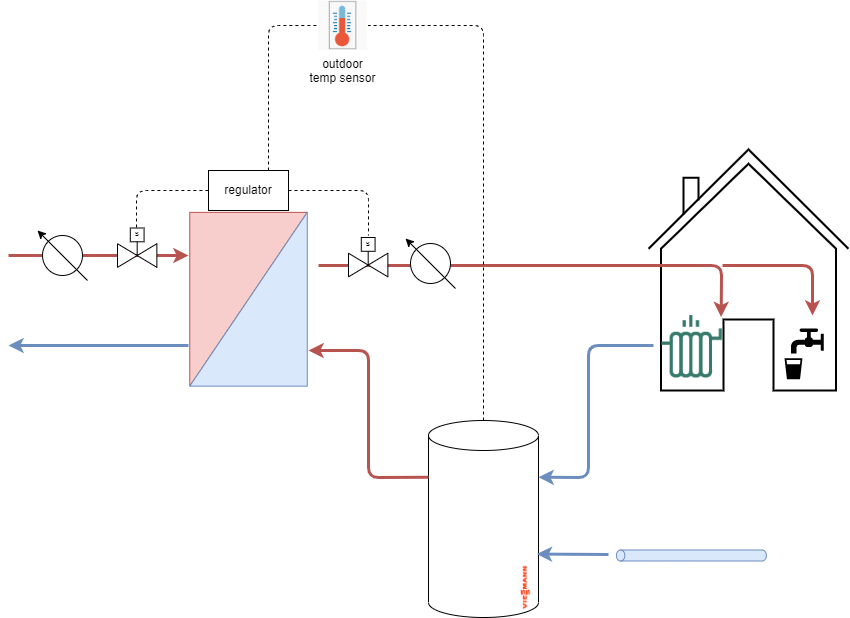

The diagram above was exported from draw.io. Its source (the exported page's mxGraphModel, read from the mxfile embedded in the PNG):
<mxGraphModel dx="1264" dy="882" grid="1" gridSize="10" guides="1" tooltips="1" connect="1" arrows="1" fold="1" page="1" pageScale="1" pageWidth="1169" pageHeight="827" math="0" shadow="0">
  <root>
    <mxCell id="0" />
    <mxCell id="1" parent="0" />
    <mxCell id="YDKRliFs4QCTe5bH3c-U-1" value="" style="html=1;verticalLabelPosition=bottom;align=center;labelBackgroundColor=#ffffff;verticalAlign=top;strokeWidth=2;strokeColor=#000000;fillColor=#ffffff;shadow=0;dashed=0;shape=mxgraph.ios7.icons.home;" parent="1" vertex="1">
      <mxGeometry x="920" y="159" width="200" height="241" as="geometry" />
    </mxCell>
    <mxCell id="pZOcGlAKELL5YE2zE3uC-6" value="" style="endArrow=classic;html=1;strokeWidth=3;exitX=0;exitY=0.75;exitDx=0;exitDy=0;fillColor=#dae8fc;strokeColor=#6c8ebf;&#10;&#10;points=[[0.5,0]]" parent="1" edge="1">
      <mxGeometry width="50" height="50" relative="1" as="geometry">
        <mxPoint x="460" y="355" as="sourcePoint" />
        <mxPoint x="280" y="355" as="targetPoint" />
      </mxGeometry>
    </mxCell>
    <mxCell id="pZOcGlAKELL5YE2zE3uC-20" value="" style="endArrow=classic;html=1;entryX=0;entryY=0.25;entryDx=0;entryDy=0;fillColor=#f8cecc;strokeColor=#b85450;strokeWidth=3;" parent="1" edge="1">
      <mxGeometry width="50" height="50" relative="1" as="geometry">
        <mxPoint x="280" y="265" as="sourcePoint" />
        <mxPoint x="460" y="265" as="targetPoint" />
      </mxGeometry>
    </mxCell>
    <mxCell id="pZOcGlAKELL5YE2zE3uC-18" value="" style="verticalLabelPosition=bottom;align=center;html=1;verticalAlign=top;pointerEvents=1;dashed=0;shape=mxgraph.pid2valves.valve;valveType=gate;actuator=solenoid;aspect=fixed;fillColor=#FFFFFF;" parent="1" vertex="1">
      <mxGeometry x="389" y="237.5" width="39.37" height="39.36" as="geometry" />
    </mxCell>
    <mxCell id="pZOcGlAKELL5YE2zE3uC-10" value="" style="group" parent="1" vertex="1" connectable="0">
      <mxGeometry x="309" y="240" width="50" height="50" as="geometry" />
    </mxCell>
    <mxCell id="pZOcGlAKELL5YE2zE3uC-9" value="" style="group" parent="pZOcGlAKELL5YE2zE3uC-10" vertex="1" connectable="0">
      <mxGeometry width="50" height="50" as="geometry" />
    </mxCell>
    <mxCell id="pZOcGlAKELL5YE2zE3uC-7" value="" style="ellipse;whiteSpace=wrap;html=1;aspect=fixed;" parent="pZOcGlAKELL5YE2zE3uC-9" vertex="1">
      <mxGeometry x="5" y="5" width="40" height="40" as="geometry" />
    </mxCell>
    <mxCell id="pZOcGlAKELL5YE2zE3uC-8" value="" style="endArrow=classic;html=1;strokeWidth=1;" parent="pZOcGlAKELL5YE2zE3uC-9" edge="1">
      <mxGeometry width="50" height="50" relative="1" as="geometry">
        <mxPoint x="50" y="50" as="sourcePoint" />
        <mxPoint as="targetPoint" />
      </mxGeometry>
    </mxCell>
    <mxCell id="pZOcGlAKELL5YE2zE3uC-21" value="regulator" style="rounded=0;whiteSpace=wrap;html=1;fillColor=#FFFFFF;" parent="1" vertex="1">
      <mxGeometry x="480" y="180" width="80" height="40" as="geometry" />
    </mxCell>
    <mxCell id="pZOcGlAKELL5YE2zE3uC-22" value="" style="endArrow=none;dashed=1;html=1;strokeWidth=1;fillColor=#f5f5f5;strokeColor=#000000;entryX=0;entryY=0.5;entryDx=0;entryDy=0;exitX=0.483;exitY=-0.013;exitDx=0;exitDy=0;exitPerimeter=0;" parent="1" source="pZOcGlAKELL5YE2zE3uC-18" target="pZOcGlAKELL5YE2zE3uC-21" edge="1">
      <mxGeometry width="50" height="50" relative="1" as="geometry">
        <mxPoint x="349.5" y="190" as="sourcePoint" />
        <mxPoint x="399.5" y="140" as="targetPoint" />
        <Array as="points">
          <mxPoint x="408" y="200" />
        </Array>
      </mxGeometry>
    </mxCell>
    <mxCell id="pZOcGlAKELL5YE2zE3uC-25" value="" style="endArrow=none;dashed=1;html=1;strokeColor=#000000;strokeWidth=1;entryX=0;entryY=0.5;entryDx=0;entryDy=0;exitX=0.75;exitY=0;exitDx=0;exitDy=0;" parent="1" source="pZOcGlAKELL5YE2zE3uC-21" target="pZOcGlAKELL5YE2zE3uC-27" edge="1">
      <mxGeometry width="50" height="50" relative="1" as="geometry">
        <mxPoint x="500" y="510" as="sourcePoint" />
        <mxPoint x="550" y="460" as="targetPoint" />
        <Array as="points">
          <mxPoint x="540" y="35" />
        </Array>
      </mxGeometry>
    </mxCell>
    <mxCell id="pZOcGlAKELL5YE2zE3uC-27" value="outdoor&#10;temp sensor" style="shape=image;imageAspect=0;aspect=fixed;verticalLabelPosition=bottom;verticalAlign=top;fillColor=#FFFFFF;image=data:image/png,(base64 omitted: 16308 chars);" parent="1" vertex="1">
      <mxGeometry x="589.5" y="10" width="50" height="50" as="geometry" />
    </mxCell>
    <mxCell id="pZOcGlAKELL5YE2zE3uC-29" value="" style="endArrow=classic;html=1;strokeWidth=3;fillColor=#dae8fc;strokeColor=#6c8ebf;&#10;&#10;points=[[0.5,0]];entryX=1;entryY=0;entryDx=0;entryDy=56.75;entryPerimeter=0;" parent="1" target="2zdTmhWeL2RNBixv9szH-10" edge="1">
      <mxGeometry width="50" height="50" relative="1" as="geometry">
        <mxPoint x="925" y="355" as="sourcePoint" />
        <mxPoint x="585" y="355" as="targetPoint" />
        <Array as="points">
          <mxPoint x="860" y="355" />
          <mxPoint x="860" y="487" />
        </Array>
      </mxGeometry>
    </mxCell>
    <mxCell id="YDKRliFs4QCTe5bH3c-U-3" value="" style="endArrow=none;dashed=1;html=1;strokeWidth=1;fillColor=#f5f5f5;strokeColor=#000000;entryX=0.508;entryY=-0.051;entryDx=0;entryDy=0;exitX=1;exitY=0.5;exitDx=0;exitDy=0;entryPerimeter=0;" parent="1" source="pZOcGlAKELL5YE2zE3uC-21" target="YDKRliFs4QCTe5bH3c-U-2" edge="1">
      <mxGeometry width="50" height="50" relative="1" as="geometry">
        <mxPoint x="639.5157099999999" y="160.98831999999993" as="sourcePoint" />
        <mxPoint x="720.5" y="124" as="targetPoint" />
        <Array as="points">
          <mxPoint x="640" y="200" />
        </Array>
      </mxGeometry>
    </mxCell>
    <mxCell id="CH1axHm0-VH0vn-Yn9u0-17" value="" style="shape=mxgraph.signs.food.drinking_water_2;html=1;fillColor=#000000;strokeColor=none;verticalLabelPosition=bottom;verticalAlign=top;align=center;aspect=fixed;" parent="1" vertex="1">
      <mxGeometry x="1056" y="338" width="39.37" height="50.77" as="geometry" />
    </mxCell>
    <mxCell id="wZuTnyYJrUG76MHJcJCA-1" value="" style="shape=image;imageAspect=0;aspect=fixed;verticalLabelPosition=bottom;verticalAlign=top;image=data:image/png,(base64 omitted: 1512 chars);" parent="1" vertex="1">
      <mxGeometry x="923.5" y="316.5" width="78.74" height="78.73" as="geometry" />
    </mxCell>
    <mxCell id="2zdTmhWeL2RNBixv9szH-6" value="" style="verticalLabelPosition=bottom;verticalAlign=top;html=1;shape=mxgraph.basic.orthogonal_triangle;rotation=90;fillColor=#f8cecc;strokeColor=#b85450;" parent="1" vertex="1">
      <mxGeometry x="433.13" y="250" width="173.75" height="117.5" as="geometry" />
    </mxCell>
    <mxCell id="2zdTmhWeL2RNBixv9szH-7" value="" style="verticalLabelPosition=bottom;verticalAlign=top;html=1;shape=mxgraph.basic.orthogonal_triangle;rotation=-90;fillColor=#dae8fc;strokeColor=#6c8ebf;" parent="1" vertex="1">
      <mxGeometry x="433.13" y="250" width="173.75" height="117.5" as="geometry" />
    </mxCell>
    <mxCell id="2zdTmhWeL2RNBixv9szH-10" value="" style="shape=cylinder3;whiteSpace=wrap;html=1;boundedLbl=1;backgroundOutline=1;size=15;" parent="1" vertex="1">
      <mxGeometry x="700" y="430" width="110" height="197" as="geometry" />
    </mxCell>
    <mxCell id="ZUOAvI3vMMG7CVojpVU5-3" value="" style="endArrow=classic;html=1;fillColor=#f8cecc;strokeColor=#b85450;strokeWidth=3;entryX=0.8;entryY=0.668;entryDx=0;entryDy=0;entryPerimeter=0;" parent="1" edge="1">
      <mxGeometry width="50" height="50" relative="1" as="geometry">
        <mxPoint x="994" y="275" as="sourcePoint" />
        <mxPoint x="1084" y="324.98800000000006" as="targetPoint" />
        <Array as="points">
          <mxPoint x="1084" y="275" />
        </Array>
      </mxGeometry>
    </mxCell>
    <mxCell id="ZUOAvI3vMMG7CVojpVU5-4" value="" style="shape=image;verticalLabelPosition=bottom;labelBackgroundColor=default;verticalAlign=top;aspect=fixed;imageAspect=0;image=https://www.viessmann.pl/content/dam/vi-brands/DE/Logo/viessmann-logo.png/_jcr_content/renditions/original./viessmann-logo.png;rotation=-180;direction=south;" parent="1" vertex="1">
      <mxGeometry x="783.4949999999999" y="569.995" width="26.5" height="48.19" as="geometry" />
    </mxCell>
    <mxCell id="ZUOAvI3vMMG7CVojpVU5-5" value="" style="endArrow=classic;html=1;fillColor=#f8cecc;strokeColor=#b85450;strokeWidth=3;exitX=1;exitY=0.25;exitDx=0;exitDy=0;entryX=0.75;entryY=0;entryDx=0;entryDy=0;" parent="1" edge="1">
      <mxGeometry width="50" height="50" relative="1" as="geometry">
        <mxPoint x="590" y="275" as="sourcePoint" />
        <mxPoint x="992.5549999999998" y="326.5" as="targetPoint" />
        <Array as="points">
          <mxPoint x="993" y="275" />
        </Array>
      </mxGeometry>
    </mxCell>
    <mxCell id="ZUOAvI3vMMG7CVojpVU5-6" value="" style="endArrow=classic;html=1;strokeWidth=3;fillColor=#dae8fc;strokeColor=#6c8ebf;&#10;&#10;points=[[0.5,0]];entryX=0.985;entryY=0.678;entryDx=0;entryDy=0;entryPerimeter=0;" parent="1" target="2zdTmhWeL2RNBixv9szH-10" edge="1">
      <mxGeometry width="50" height="50" relative="1" as="geometry">
        <mxPoint x="880" y="564" as="sourcePoint" />
        <mxPoint x="540" y="400" as="targetPoint" />
        <Array as="points" />
      </mxGeometry>
    </mxCell>
    <mxCell id="ZUOAvI3vMMG7CVojpVU5-7" value="" style="shape=cylinder3;whiteSpace=wrap;html=1;boundedLbl=1;backgroundOutline=1;size=4.2241668701171875;fillColor=#dae8fc;strokeColor=#6c8ebf;rotation=-90;" parent="1" vertex="1">
      <mxGeometry x="957.37" y="490" width="11" height="150" as="geometry" />
    </mxCell>
    <mxCell id="ZUOAvI3vMMG7CVojpVU5-8" value="" style="endArrow=classic;html=1;fillColor=#f8cecc;strokeColor=#b85450;strokeWidth=3;exitX=0;exitY=0;exitDx=0;exitDy=56.75;exitPerimeter=0;" parent="1" source="2zdTmhWeL2RNBixv9szH-10" edge="1">
      <mxGeometry width="50" height="50" relative="1" as="geometry">
        <mxPoint x="820" y="496.75" as="sourcePoint" />
        <mxPoint x="580" y="360" as="targetPoint" />
        <Array as="points">
          <mxPoint x="640" y="487" />
          <mxPoint x="640" y="360" />
        </Array>
      </mxGeometry>
    </mxCell>
    <mxCell id="ZUOAvI3vMMG7CVojpVU5-10" value="" style="endArrow=none;dashed=1;html=1;strokeColor=#000000;strokeWidth=1;entryX=1;entryY=0.5;entryDx=0;entryDy=0;exitX=0.5;exitY=0;exitDx=0;exitDy=0;exitPerimeter=0;" parent="1" source="2zdTmhWeL2RNBixv9szH-10" target="pZOcGlAKELL5YE2zE3uC-27" edge="1">
      <mxGeometry width="50" height="50" relative="1" as="geometry">
        <mxPoint x="550" y="190" as="sourcePoint" />
        <mxPoint x="599.5" y="45" as="targetPoint" />
        <Array as="points">
          <mxPoint x="755" y="35" />
        </Array>
      </mxGeometry>
    </mxCell>
    <mxCell id="YDKRliFs4QCTe5bH3c-U-4" value="" style="group" parent="1" vertex="1" connectable="0">
      <mxGeometry x="677" y="248" width="50" height="50" as="geometry" />
    </mxCell>
    <mxCell id="YDKRliFs4QCTe5bH3c-U-5" value="" style="group" parent="YDKRliFs4QCTe5bH3c-U-4" vertex="1" connectable="0">
      <mxGeometry width="50" height="50" as="geometry" />
    </mxCell>
    <mxCell id="YDKRliFs4QCTe5bH3c-U-6" value="" style="ellipse;whiteSpace=wrap;html=1;aspect=fixed;" parent="YDKRliFs4QCTe5bH3c-U-5" vertex="1">
      <mxGeometry x="5" y="5" width="40" height="40" as="geometry" />
    </mxCell>
    <mxCell id="YDKRliFs4QCTe5bH3c-U-7" value="" style="endArrow=classic;html=1;strokeWidth=1;" parent="YDKRliFs4QCTe5bH3c-U-5" edge="1">
      <mxGeometry width="50" height="50" relative="1" as="geometry">
        <mxPoint x="50" y="50" as="sourcePoint" />
        <mxPoint as="targetPoint" />
      </mxGeometry>
    </mxCell>
    <mxCell id="YDKRliFs4QCTe5bH3c-U-2" value="" style="verticalLabelPosition=bottom;align=center;html=1;verticalAlign=top;pointerEvents=1;dashed=0;shape=mxgraph.pid2valves.valve;valveType=gate;actuator=solenoid;aspect=fixed;fillColor=#FFFFFF;" parent="1" vertex="1">
      <mxGeometry x="620" y="247" width="39.37" height="39.36" as="geometry" />
    </mxCell>
  </root>
</mxGraphModel>